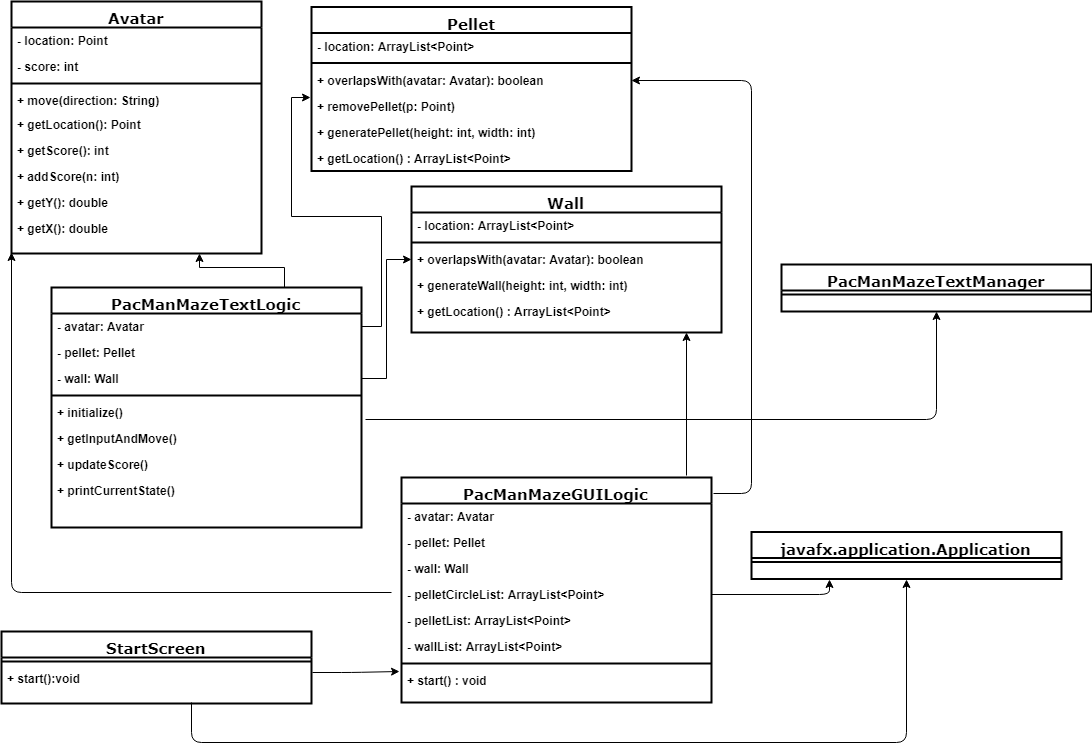

The diagram above was exported from draw.io. Its source (the exported page's mxGraphModel, read from the mxfile embedded in the PNG):
<mxGraphModel dx="1394" dy="715" grid="1" gridSize="10" guides="1" tooltips="1" connect="1" arrows="1" fold="1" page="1" pageScale="1" pageWidth="1100" pageHeight="850" background="#ffffff" math="0" shadow="0">
  <root>
    <mxCell id="0" />
    <mxCell id="1" parent="0" />
    <mxCell id="78961159f06e98e8-17" value="&lt;font style=&quot;font-size: 15px&quot;&gt;Avatar&lt;/font&gt;" style="swimlane;html=1;fontStyle=1;align=center;verticalAlign=top;childLayout=stackLayout;horizontal=1;startSize=26;horizontalStack=0;resizeParent=1;resizeLast=0;collapsible=1;marginBottom=0;swimlaneFillColor=#ffffff;rounded=0;shadow=0;comic=0;labelBackgroundColor=none;strokeColor=#000000;strokeWidth=2;fillColor=none;fontFamily=Verdana;fontSize=12;fontColor=#000000;" parent="1" vertex="1">
      <mxGeometry x="30" y="19" width="250" height="252" as="geometry" />
    </mxCell>
    <mxCell id="78961159f06e98e8-23" value="&lt;b&gt;&lt;font style=&quot;font-size: 12px&quot;&gt;- location: Point&lt;/font&gt;&lt;/b&gt;" style="text;html=1;strokeColor=none;fillColor=none;align=left;verticalAlign=top;spacingLeft=4;spacingRight=4;whiteSpace=wrap;overflow=hidden;rotatable=0;points=[[0,0.5],[1,0.5]];portConstraint=eastwest;" parent="78961159f06e98e8-17" vertex="1">
      <mxGeometry y="26" width="250" height="26" as="geometry" />
    </mxCell>
    <mxCell id="78961159f06e98e8-25" value="&lt;b&gt;- score: int&lt;/b&gt;" style="text;html=1;strokeColor=none;fillColor=none;align=left;verticalAlign=top;spacingLeft=4;spacingRight=4;whiteSpace=wrap;overflow=hidden;rotatable=0;points=[[0,0.5],[1,0.5]];portConstraint=eastwest;strokeWidth=2;" parent="78961159f06e98e8-17" vertex="1">
      <mxGeometry y="52" width="250" height="26" as="geometry" />
    </mxCell>
    <mxCell id="78961159f06e98e8-19" value="" style="line;html=1;strokeWidth=2;fillColor=none;align=left;verticalAlign=middle;spacingTop=-1;spacingLeft=3;spacingRight=3;rotatable=0;labelPosition=right;points=[];portConstraint=eastwest;" parent="78961159f06e98e8-17" vertex="1">
      <mxGeometry y="78" width="250" height="8" as="geometry" />
    </mxCell>
    <mxCell id="78961159f06e98e8-20" value="&lt;b&gt;+ move(direction: String)&lt;/b&gt;" style="text;html=1;strokeColor=none;fillColor=none;align=left;verticalAlign=top;spacingLeft=4;spacingRight=4;whiteSpace=wrap;overflow=hidden;rotatable=0;points=[[0,0.5],[1,0.5]];portConstraint=eastwest;" parent="78961159f06e98e8-17" vertex="1">
      <mxGeometry y="86" width="250" height="24" as="geometry" />
    </mxCell>
    <mxCell id="ovGbFl0FEBbwLtyiUECs-3" value="&lt;b&gt;+ getLocation(): Point&lt;/b&gt;" style="text;html=1;strokeColor=none;fillColor=none;align=left;verticalAlign=top;spacingLeft=4;spacingRight=4;whiteSpace=wrap;overflow=hidden;rotatable=0;points=[[0,0.5],[1,0.5]];portConstraint=eastwest;" parent="78961159f06e98e8-17" vertex="1">
      <mxGeometry y="110" width="250" height="26" as="geometry" />
    </mxCell>
    <mxCell id="ovGbFl0FEBbwLtyiUECs-1" value="&lt;b&gt;+ getScore(): int&lt;/b&gt;" style="text;html=1;strokeColor=none;fillColor=none;align=left;verticalAlign=top;spacingLeft=4;spacingRight=4;whiteSpace=wrap;overflow=hidden;rotatable=0;points=[[0,0.5],[1,0.5]];portConstraint=eastwest;" parent="78961159f06e98e8-17" vertex="1">
      <mxGeometry y="136" width="250" height="26" as="geometry" />
    </mxCell>
    <mxCell id="ovGbFl0FEBbwLtyiUECs-2" value="&lt;b&gt;+ addScore(n: int)&lt;/b&gt;" style="text;html=1;strokeColor=none;fillColor=none;align=left;verticalAlign=top;spacingLeft=4;spacingRight=4;whiteSpace=wrap;overflow=hidden;rotatable=0;points=[[0,0.5],[1,0.5]];portConstraint=eastwest;" parent="78961159f06e98e8-17" vertex="1">
      <mxGeometry y="162" width="250" height="26" as="geometry" />
    </mxCell>
    <mxCell id="l-CYn1nXwofNxu7iOUGV-3" value="&lt;b&gt;+ getY(): double&lt;/b&gt;" style="text;html=1;strokeColor=none;fillColor=none;align=left;verticalAlign=top;spacingLeft=4;spacingRight=4;whiteSpace=wrap;overflow=hidden;rotatable=0;points=[[0,0.5],[1,0.5]];portConstraint=eastwest;" vertex="1" parent="78961159f06e98e8-17">
      <mxGeometry y="188" width="250" height="26" as="geometry" />
    </mxCell>
    <mxCell id="l-CYn1nXwofNxu7iOUGV-4" value="&lt;b&gt;+ getX(): double&lt;/b&gt;" style="text;html=1;strokeColor=none;fillColor=none;align=left;verticalAlign=top;spacingLeft=4;spacingRight=4;whiteSpace=wrap;overflow=hidden;rotatable=0;points=[[0,0.5],[1,0.5]];portConstraint=eastwest;" vertex="1" parent="78961159f06e98e8-17">
      <mxGeometry y="214" width="250" height="26" as="geometry" />
    </mxCell>
    <mxCell id="78961159f06e98e8-30" value="&lt;font style=&quot;font-size: 15px&quot;&gt;Pellet&lt;/font&gt;" style="swimlane;html=1;fontStyle=1;align=center;verticalAlign=top;childLayout=stackLayout;horizontal=1;startSize=26;horizontalStack=0;resizeParent=1;resizeLast=0;collapsible=1;marginBottom=0;swimlaneFillColor=#ffffff;rounded=0;shadow=0;comic=0;labelBackgroundColor=none;strokeColor=#000000;strokeWidth=2;fillColor=none;fontFamily=Verdana;fontSize=12;fontColor=#000000;glass=0;" parent="1" vertex="1">
      <mxGeometry x="330" y="24.5" width="320" height="164" as="geometry">
        <mxRectangle x="430" y="83" width="100" height="26" as="alternateBounds" />
      </mxGeometry>
    </mxCell>
    <mxCell id="78961159f06e98e8-31" value="&lt;div&gt;&lt;b&gt;- location: ArrayList&amp;lt;Point&amp;gt;&lt;/b&gt;&lt;/div&gt;" style="text;html=1;strokeColor=none;fillColor=none;align=left;verticalAlign=top;spacingLeft=4;spacingRight=4;whiteSpace=wrap;overflow=hidden;rotatable=0;points=[[0,0.5],[1,0.5]];portConstraint=eastwest;" parent="78961159f06e98e8-30" vertex="1">
      <mxGeometry y="26" width="320" height="26" as="geometry" />
    </mxCell>
    <mxCell id="78961159f06e98e8-38" value="" style="line;html=1;strokeWidth=2;fillColor=none;align=left;verticalAlign=middle;spacingTop=-1;spacingLeft=3;spacingRight=3;rotatable=0;labelPosition=right;points=[];portConstraint=eastwest;" parent="78961159f06e98e8-30" vertex="1">
      <mxGeometry y="52" width="320" height="8" as="geometry" />
    </mxCell>
    <mxCell id="78961159f06e98e8-39" value="&lt;b&gt;+ overlapsWith(avatar: Avatar): boolean&lt;/b&gt;" style="text;html=1;strokeColor=none;fillColor=none;align=left;verticalAlign=top;spacingLeft=4;spacingRight=4;whiteSpace=wrap;overflow=hidden;rotatable=0;points=[[0,0.5],[1,0.5]];portConstraint=eastwest;" parent="78961159f06e98e8-30" vertex="1">
      <mxGeometry y="60" width="320" height="26" as="geometry" />
    </mxCell>
    <mxCell id="78961159f06e98e8-40" value="&lt;b&gt;+ removePellet(p: Point)&lt;/b&gt;" style="text;html=1;strokeColor=none;fillColor=none;align=left;verticalAlign=top;spacingLeft=4;spacingRight=4;whiteSpace=wrap;overflow=hidden;rotatable=0;points=[[0,0.5],[1,0.5]];portConstraint=eastwest;" parent="78961159f06e98e8-30" vertex="1">
      <mxGeometry y="86" width="320" height="26" as="geometry" />
    </mxCell>
    <mxCell id="78961159f06e98e8-42" value="&lt;b&gt;+ generatePellet(height: int, width: int)&lt;/b&gt;" style="text;html=1;strokeColor=none;fillColor=none;align=left;verticalAlign=top;spacingLeft=4;spacingRight=4;whiteSpace=wrap;overflow=hidden;rotatable=0;points=[[0,0.5],[1,0.5]];portConstraint=eastwest;" parent="78961159f06e98e8-30" vertex="1">
      <mxGeometry y="112" width="320" height="26" as="geometry" />
    </mxCell>
    <mxCell id="l-CYn1nXwofNxu7iOUGV-5" value="&lt;b&gt;+ getLocation() : ArrayList&amp;lt;Point&amp;gt;&lt;/b&gt;" style="text;html=1;strokeColor=none;fillColor=none;align=left;verticalAlign=top;spacingLeft=4;spacingRight=4;whiteSpace=wrap;overflow=hidden;rotatable=0;points=[[0,0.5],[1,0.5]];portConstraint=eastwest;" vertex="1" parent="78961159f06e98e8-30">
      <mxGeometry y="138" width="320" height="26" as="geometry" />
    </mxCell>
    <mxCell id="ovGbFl0FEBbwLtyiUECs-7" style="edgeStyle=orthogonalEdgeStyle;rounded=0;html=1;exitX=0.75;exitY=0;exitDx=0;exitDy=0;entryX=0.75;entryY=1;entryDx=0;entryDy=0;jettySize=auto;orthogonalLoop=1;" parent="1" source="78961159f06e98e8-56" target="78961159f06e98e8-17" edge="1">
      <mxGeometry relative="1" as="geometry" />
    </mxCell>
    <mxCell id="78961159f06e98e8-56" value="&lt;font style=&quot;font-size: 15px&quot;&gt;PacManMazeTextLogic&lt;/font&gt;" style="swimlane;html=1;fontStyle=1;align=center;verticalAlign=top;childLayout=stackLayout;horizontal=1;startSize=26;horizontalStack=0;resizeParent=1;resizeLast=0;collapsible=1;marginBottom=0;swimlaneFillColor=#ffffff;rounded=0;shadow=0;comic=0;labelBackgroundColor=none;strokeColor=#000000;strokeWidth=2;fillColor=none;fontFamily=Verdana;fontSize=12;fontColor=#000000;" parent="1" vertex="1">
      <mxGeometry x="70" y="305" width="310" height="240" as="geometry" />
    </mxCell>
    <mxCell id="78961159f06e98e8-57" value="&lt;b&gt;- avatar: Avatar&lt;/b&gt;" style="text;html=1;strokeColor=none;fillColor=none;align=left;verticalAlign=top;spacingLeft=4;spacingRight=4;whiteSpace=wrap;overflow=hidden;rotatable=0;points=[[0,0.5],[1,0.5]];portConstraint=eastwest;" parent="78961159f06e98e8-56" vertex="1">
      <mxGeometry y="26" width="310" height="26" as="geometry" />
    </mxCell>
    <mxCell id="78961159f06e98e8-58" value="&lt;b&gt;- pellet: Pellet&lt;/b&gt;" style="text;html=1;strokeColor=none;fillColor=none;align=left;verticalAlign=top;spacingLeft=4;spacingRight=4;whiteSpace=wrap;overflow=hidden;rotatable=0;points=[[0,0.5],[1,0.5]];portConstraint=eastwest;" parent="78961159f06e98e8-56" vertex="1">
      <mxGeometry y="52" width="310" height="26" as="geometry" />
    </mxCell>
    <mxCell id="78961159f06e98e8-59" value="&lt;b&gt;- wall: Wall&lt;/b&gt;" style="text;html=1;strokeColor=none;fillColor=none;align=left;verticalAlign=top;spacingLeft=4;spacingRight=4;whiteSpace=wrap;overflow=hidden;rotatable=0;points=[[0,0.5],[1,0.5]];portConstraint=eastwest;" parent="78961159f06e98e8-56" vertex="1">
      <mxGeometry y="78" width="310" height="26" as="geometry" />
    </mxCell>
    <mxCell id="78961159f06e98e8-64" value="" style="line;html=1;strokeWidth=2;fillColor=none;align=left;verticalAlign=middle;spacingTop=-1;spacingLeft=3;spacingRight=3;rotatable=0;labelPosition=right;points=[];portConstraint=eastwest;" parent="78961159f06e98e8-56" vertex="1">
      <mxGeometry y="104" width="310" height="8" as="geometry" />
    </mxCell>
    <mxCell id="78961159f06e98e8-65" value="&lt;b&gt;+ initialize()&lt;/b&gt;" style="text;html=1;strokeColor=none;fillColor=none;align=left;verticalAlign=top;spacingLeft=4;spacingRight=4;whiteSpace=wrap;overflow=hidden;rotatable=0;points=[[0,0.5],[1,0.5]];portConstraint=eastwest;" parent="78961159f06e98e8-56" vertex="1">
      <mxGeometry y="112" width="310" height="26" as="geometry" />
    </mxCell>
    <mxCell id="78961159f06e98e8-66" value="&lt;b&gt;+ getInputAndMove()&lt;/b&gt;" style="text;html=1;strokeColor=none;fillColor=none;align=left;verticalAlign=top;spacingLeft=4;spacingRight=4;whiteSpace=wrap;overflow=hidden;rotatable=0;points=[[0,0.5],[1,0.5]];portConstraint=eastwest;" parent="78961159f06e98e8-56" vertex="1">
      <mxGeometry y="138" width="310" height="26" as="geometry" />
    </mxCell>
    <mxCell id="78961159f06e98e8-68" value="&lt;b&gt;+ updateScore()&lt;/b&gt;" style="text;html=1;strokeColor=none;fillColor=none;align=left;verticalAlign=top;spacingLeft=4;spacingRight=4;whiteSpace=wrap;overflow=hidden;rotatable=0;points=[[0,0.5],[1,0.5]];portConstraint=eastwest;" parent="78961159f06e98e8-56" vertex="1">
      <mxGeometry y="164" width="310" height="26" as="geometry" />
    </mxCell>
    <mxCell id="ovGbFl0FEBbwLtyiUECs-6" value="&lt;b&gt;+ printCurrentState()&lt;/b&gt;" style="text;html=1;strokeColor=none;fillColor=none;align=left;verticalAlign=top;spacingLeft=4;spacingRight=4;whiteSpace=wrap;overflow=hidden;rotatable=0;points=[[0,0.5],[1,0.5]];portConstraint=eastwest;" parent="78961159f06e98e8-56" vertex="1">
      <mxGeometry y="190" width="310" height="26" as="geometry" />
    </mxCell>
    <mxCell id="78961159f06e98e8-69" value="&lt;font style=&quot;font-size: 15px&quot;&gt;Wall&lt;/font&gt;" style="swimlane;html=1;fontStyle=1;align=center;verticalAlign=top;childLayout=stackLayout;horizontal=1;startSize=26;horizontalStack=0;resizeParent=1;resizeLast=0;collapsible=1;marginBottom=0;swimlaneFillColor=#ffffff;rounded=0;shadow=0;comic=0;labelBackgroundColor=none;strokeColor=#000000;strokeWidth=2;fillColor=none;fontFamily=Verdana;fontSize=12;fontColor=#000000;" parent="1" vertex="1">
      <mxGeometry x="430" y="204" width="310" height="146" as="geometry" />
    </mxCell>
    <mxCell id="78961159f06e98e8-70" value="&lt;b&gt;- location: ArrayList&amp;lt;Point&amp;gt;&lt;/b&gt;" style="text;html=1;strokeColor=none;fillColor=none;align=left;verticalAlign=top;spacingLeft=4;spacingRight=4;whiteSpace=wrap;overflow=hidden;rotatable=0;points=[[0,0.5],[1,0.5]];portConstraint=eastwest;" parent="78961159f06e98e8-69" vertex="1">
      <mxGeometry y="26" width="310" height="26" as="geometry" />
    </mxCell>
    <mxCell id="78961159f06e98e8-77" value="" style="line;html=1;strokeWidth=2;fillColor=none;align=left;verticalAlign=middle;spacingTop=-1;spacingLeft=3;spacingRight=3;rotatable=0;labelPosition=right;points=[];portConstraint=eastwest;" parent="78961159f06e98e8-69" vertex="1">
      <mxGeometry y="52" width="310" height="8" as="geometry" />
    </mxCell>
    <mxCell id="78961159f06e98e8-78" value="&lt;b&gt;+ overlapsWith(avatar: Avatar): boolean&lt;/b&gt;" style="text;html=1;strokeColor=none;fillColor=none;align=left;verticalAlign=top;spacingLeft=4;spacingRight=4;whiteSpace=wrap;overflow=hidden;rotatable=0;points=[[0,0.5],[1,0.5]];portConstraint=eastwest;" parent="78961159f06e98e8-69" vertex="1">
      <mxGeometry y="60" width="310" height="26" as="geometry" />
    </mxCell>
    <mxCell id="78961159f06e98e8-79" value="&lt;b&gt;+ generateWall(height: int, width: int)&lt;/b&gt;" style="text;html=1;strokeColor=none;fillColor=none;align=left;verticalAlign=top;spacingLeft=4;spacingRight=4;whiteSpace=wrap;overflow=hidden;rotatable=0;points=[[0,0.5],[1,0.5]];portConstraint=eastwest;" parent="78961159f06e98e8-69" vertex="1">
      <mxGeometry y="86" width="310" height="26" as="geometry" />
    </mxCell>
    <mxCell id="l-CYn1nXwofNxu7iOUGV-6" value="&lt;b&gt;+ getLocation() : ArrayList&amp;lt;Point&amp;gt;&lt;/b&gt;" style="text;html=1;strokeColor=none;fillColor=none;align=left;verticalAlign=top;spacingLeft=4;spacingRight=4;whiteSpace=wrap;overflow=hidden;rotatable=0;points=[[0,0.5],[1,0.5]];portConstraint=eastwest;" vertex="1" parent="78961159f06e98e8-69">
      <mxGeometry y="112" width="310" height="26" as="geometry" />
    </mxCell>
    <mxCell id="ovGbFl0FEBbwLtyiUECs-8" style="edgeStyle=orthogonalEdgeStyle;rounded=0;html=1;entryX=0;entryY=0.5;entryDx=0;entryDy=0;jettySize=auto;orthogonalLoop=1;" parent="1" source="78961159f06e98e8-59" target="78961159f06e98e8-78" edge="1">
      <mxGeometry relative="1" as="geometry" />
    </mxCell>
    <mxCell id="ovGbFl0FEBbwLtyiUECs-9" style="edgeStyle=orthogonalEdgeStyle;rounded=0;html=1;entryX=-0.003;entryY=0.192;entryDx=0;entryDy=0;entryPerimeter=0;jettySize=auto;orthogonalLoop=1;" parent="1" source="78961159f06e98e8-57" target="78961159f06e98e8-40" edge="1">
      <mxGeometry relative="1" as="geometry" />
    </mxCell>
    <mxCell id="l-CYn1nXwofNxu7iOUGV-7" value="&lt;font style=&quot;font-size: 15px&quot;&gt;PacManMazeGUILogic&lt;/font&gt;" style="swimlane;html=1;fontStyle=1;align=center;verticalAlign=top;childLayout=stackLayout;horizontal=1;startSize=26;horizontalStack=0;resizeParent=1;resizeLast=0;collapsible=1;marginBottom=0;swimlaneFillColor=#ffffff;rounded=0;shadow=0;comic=0;labelBackgroundColor=none;strokeColor=#000000;strokeWidth=2;fillColor=none;fontFamily=Verdana;fontSize=12;fontColor=#000000;" vertex="1" parent="1">
      <mxGeometry x="420" y="495" width="310" height="225" as="geometry" />
    </mxCell>
    <mxCell id="l-CYn1nXwofNxu7iOUGV-8" value="&lt;b&gt;- avatar: Avatar&lt;/b&gt;" style="text;html=1;strokeColor=none;fillColor=none;align=left;verticalAlign=top;spacingLeft=4;spacingRight=4;whiteSpace=wrap;overflow=hidden;rotatable=0;points=[[0,0.5],[1,0.5]];portConstraint=eastwest;" vertex="1" parent="l-CYn1nXwofNxu7iOUGV-7">
      <mxGeometry y="26" width="310" height="26" as="geometry" />
    </mxCell>
    <mxCell id="l-CYn1nXwofNxu7iOUGV-9" value="&lt;b&gt;- pellet: Pellet&lt;/b&gt;" style="text;html=1;strokeColor=none;fillColor=none;align=left;verticalAlign=top;spacingLeft=4;spacingRight=4;whiteSpace=wrap;overflow=hidden;rotatable=0;points=[[0,0.5],[1,0.5]];portConstraint=eastwest;" vertex="1" parent="l-CYn1nXwofNxu7iOUGV-7">
      <mxGeometry y="52" width="310" height="26" as="geometry" />
    </mxCell>
    <mxCell id="l-CYn1nXwofNxu7iOUGV-10" value="&lt;b&gt;- wall: Wall&lt;/b&gt;" style="text;html=1;strokeColor=none;fillColor=none;align=left;verticalAlign=top;spacingLeft=4;spacingRight=4;whiteSpace=wrap;overflow=hidden;rotatable=0;points=[[0,0.5],[1,0.5]];portConstraint=eastwest;" vertex="1" parent="l-CYn1nXwofNxu7iOUGV-7">
      <mxGeometry y="78" width="310" height="26" as="geometry" />
    </mxCell>
    <mxCell id="l-CYn1nXwofNxu7iOUGV-20" value="&lt;b&gt;- pelletCircleList: ArrayList&amp;lt;Point&amp;gt;&lt;/b&gt;" style="text;html=1;strokeColor=none;fillColor=none;align=left;verticalAlign=top;spacingLeft=4;spacingRight=4;whiteSpace=wrap;overflow=hidden;rotatable=0;points=[[0,0.5],[1,0.5]];portConstraint=eastwest;" vertex="1" parent="l-CYn1nXwofNxu7iOUGV-7">
      <mxGeometry y="104" width="310" height="26" as="geometry" />
    </mxCell>
    <mxCell id="l-CYn1nXwofNxu7iOUGV-18" value="&lt;b&gt;- pelletList: ArrayList&amp;lt;Point&amp;gt;&lt;/b&gt;" style="text;html=1;strokeColor=none;fillColor=none;align=left;verticalAlign=top;spacingLeft=4;spacingRight=4;whiteSpace=wrap;overflow=hidden;rotatable=0;points=[[0,0.5],[1,0.5]];portConstraint=eastwest;" vertex="1" parent="l-CYn1nXwofNxu7iOUGV-7">
      <mxGeometry y="130" width="310" height="26" as="geometry" />
    </mxCell>
    <mxCell id="l-CYn1nXwofNxu7iOUGV-17" value="&lt;b&gt;- wallList: ArrayList&amp;lt;Point&amp;gt;&lt;/b&gt;" style="text;html=1;strokeColor=none;fillColor=none;align=left;verticalAlign=top;spacingLeft=4;spacingRight=4;whiteSpace=wrap;overflow=hidden;rotatable=0;points=[[0,0.5],[1,0.5]];portConstraint=eastwest;" vertex="1" parent="l-CYn1nXwofNxu7iOUGV-7">
      <mxGeometry y="156" width="310" height="26" as="geometry" />
    </mxCell>
    <mxCell id="l-CYn1nXwofNxu7iOUGV-11" value="" style="line;html=1;strokeWidth=2;fillColor=none;align=left;verticalAlign=middle;spacingTop=-1;spacingLeft=3;spacingRight=3;rotatable=0;labelPosition=right;points=[];portConstraint=eastwest;" vertex="1" parent="l-CYn1nXwofNxu7iOUGV-7">
      <mxGeometry y="182" width="310" height="8" as="geometry" />
    </mxCell>
    <mxCell id="l-CYn1nXwofNxu7iOUGV-12" value="&lt;b&gt;+ start() : void&lt;/b&gt;" style="text;html=1;strokeColor=none;fillColor=none;align=left;verticalAlign=top;spacingLeft=4;spacingRight=4;whiteSpace=wrap;overflow=hidden;rotatable=0;points=[[0,0.5],[1,0.5]];portConstraint=eastwest;" vertex="1" parent="l-CYn1nXwofNxu7iOUGV-7">
      <mxGeometry y="190" width="310" height="26" as="geometry" />
    </mxCell>
    <mxCell id="l-CYn1nXwofNxu7iOUGV-16" value="" style="endArrow=classic;html=1;" edge="1" parent="1">
      <mxGeometry width="50" height="50" relative="1" as="geometry">
        <mxPoint x="410" y="610" as="sourcePoint" />
        <mxPoint x="30" y="270" as="targetPoint" />
        <Array as="points">
          <mxPoint x="30" y="610" />
        </Array>
      </mxGeometry>
    </mxCell>
    <mxCell id="l-CYn1nXwofNxu7iOUGV-22" value="&lt;font style=&quot;font-size: 15px&quot;&gt;javafx.application.Application&lt;/font&gt;" style="swimlane;html=1;fontStyle=1;align=center;verticalAlign=top;childLayout=stackLayout;horizontal=1;startSize=26;horizontalStack=0;resizeParent=1;resizeLast=0;collapsible=1;marginBottom=0;swimlaneFillColor=#ffffff;rounded=0;shadow=0;comic=0;labelBackgroundColor=none;strokeColor=#000000;strokeWidth=2;fillColor=none;fontFamily=Verdana;fontSize=12;fontColor=#000000;" vertex="1" parent="1">
      <mxGeometry x="770" y="549.5" width="310" height="47" as="geometry" />
    </mxCell>
    <mxCell id="l-CYn1nXwofNxu7iOUGV-24" value="" style="line;html=1;strokeWidth=2;fillColor=none;align=left;verticalAlign=middle;spacingTop=-1;spacingLeft=3;spacingRight=3;rotatable=0;labelPosition=right;points=[];portConstraint=eastwest;" vertex="1" parent="l-CYn1nXwofNxu7iOUGV-22">
      <mxGeometry y="26" width="310" height="8" as="geometry" />
    </mxCell>
    <mxCell id="l-CYn1nXwofNxu7iOUGV-29" value="" style="endArrow=classic;html=1;entryX=0.25;entryY=1;entryDx=0;entryDy=0;exitX=1;exitY=0.5;exitDx=0;exitDy=0;" edge="1" parent="1" source="l-CYn1nXwofNxu7iOUGV-20" target="l-CYn1nXwofNxu7iOUGV-22">
      <mxGeometry width="50" height="50" relative="1" as="geometry">
        <mxPoint x="20" y="860" as="sourcePoint" />
        <mxPoint x="70" y="810" as="targetPoint" />
        <Array as="points">
          <mxPoint x="848" y="612" />
        </Array>
      </mxGeometry>
    </mxCell>
    <mxCell id="l-CYn1nXwofNxu7iOUGV-30" value="&lt;font style=&quot;font-size: 15px&quot;&gt;StartScreen&lt;/font&gt;" style="swimlane;html=1;fontStyle=1;align=center;verticalAlign=top;childLayout=stackLayout;horizontal=1;startSize=26;horizontalStack=0;resizeParent=1;resizeLast=0;collapsible=1;marginBottom=0;swimlaneFillColor=#ffffff;rounded=0;shadow=0;comic=0;labelBackgroundColor=none;strokeColor=#000000;strokeWidth=2;fillColor=none;fontFamily=Verdana;fontSize=12;fontColor=#000000;" vertex="1" parent="1">
      <mxGeometry x="20" y="649" width="310" height="72" as="geometry" />
    </mxCell>
    <mxCell id="l-CYn1nXwofNxu7iOUGV-37" value="" style="line;html=1;strokeWidth=2;fillColor=none;align=left;verticalAlign=middle;spacingTop=-1;spacingLeft=3;spacingRight=3;rotatable=0;labelPosition=right;points=[];portConstraint=eastwest;" vertex="1" parent="l-CYn1nXwofNxu7iOUGV-30">
      <mxGeometry y="26" width="310" height="8" as="geometry" />
    </mxCell>
    <mxCell id="l-CYn1nXwofNxu7iOUGV-38" value="&lt;b&gt;+ start():void&lt;/b&gt;" style="text;html=1;strokeColor=none;fillColor=none;align=left;verticalAlign=top;spacingLeft=4;spacingRight=4;whiteSpace=wrap;overflow=hidden;rotatable=0;points=[[0,0.5],[1,0.5]];portConstraint=eastwest;" vertex="1" parent="l-CYn1nXwofNxu7iOUGV-30">
      <mxGeometry y="34" width="310" height="26" as="geometry" />
    </mxCell>
    <mxCell id="l-CYn1nXwofNxu7iOUGV-42" value="" style="endArrow=classic;html=1;exitX=1.003;exitY=0.269;exitDx=0;exitDy=0;exitPerimeter=0;entryX=-0.006;entryY=0.154;entryDx=0;entryDy=0;entryPerimeter=0;" edge="1" parent="1" source="l-CYn1nXwofNxu7iOUGV-38" target="l-CYn1nXwofNxu7iOUGV-12">
      <mxGeometry width="50" height="50" relative="1" as="geometry">
        <mxPoint x="330" y="743.5" as="sourcePoint" />
        <mxPoint x="448" y="720" as="targetPoint" />
        <Array as="points">
          <mxPoint x="370" y="690" />
        </Array>
      </mxGeometry>
    </mxCell>
    <mxCell id="l-CYn1nXwofNxu7iOUGV-43" value="" style="endArrow=classic;html=1;entryX=0.5;entryY=1;entryDx=0;entryDy=0;" edge="1" parent="1" target="l-CYn1nXwofNxu7iOUGV-22">
      <mxGeometry width="50" height="50" relative="1" as="geometry">
        <mxPoint x="210" y="720" as="sourcePoint" />
        <mxPoint x="70" y="740" as="targetPoint" />
        <Array as="points">
          <mxPoint x="210" y="760" />
          <mxPoint x="925" y="760" />
        </Array>
      </mxGeometry>
    </mxCell>
    <mxCell id="l-CYn1nXwofNxu7iOUGV-44" value="" style="endArrow=classic;html=1;entryX=1;entryY=0.5;entryDx=0;entryDy=0;exitX=1.006;exitY=0.071;exitDx=0;exitDy=0;exitPerimeter=0;" edge="1" parent="1" source="l-CYn1nXwofNxu7iOUGV-7" target="78961159f06e98e8-39">
      <mxGeometry width="50" height="50" relative="1" as="geometry">
        <mxPoint x="680" y="495" as="sourcePoint" />
        <mxPoint x="730" y="445" as="targetPoint" />
        <Array as="points">
          <mxPoint x="770" y="511" />
          <mxPoint x="770" y="98" />
        </Array>
      </mxGeometry>
    </mxCell>
    <mxCell id="l-CYn1nXwofNxu7iOUGV-45" value="" style="endArrow=classic;html=1;" edge="1" parent="1">
      <mxGeometry width="50" height="50" relative="1" as="geometry">
        <mxPoint x="705" y="493" as="sourcePoint" />
        <mxPoint x="705" y="350" as="targetPoint" />
      </mxGeometry>
    </mxCell>
    <mxCell id="l-CYn1nXwofNxu7iOUGV-46" value="&lt;font style=&quot;font-size: 15px&quot;&gt;PacManMazeTextManager&lt;/font&gt;" style="swimlane;html=1;fontStyle=1;align=center;verticalAlign=top;childLayout=stackLayout;horizontal=1;startSize=26;horizontalStack=0;resizeParent=1;resizeLast=0;collapsible=1;marginBottom=0;swimlaneFillColor=#ffffff;rounded=0;shadow=0;comic=0;labelBackgroundColor=none;strokeColor=#000000;strokeWidth=2;fillColor=none;fontFamily=Verdana;fontSize=12;fontColor=#000000;" vertex="1" parent="1">
      <mxGeometry x="800" y="282" width="310" height="47" as="geometry" />
    </mxCell>
    <mxCell id="l-CYn1nXwofNxu7iOUGV-47" value="" style="line;html=1;strokeWidth=2;fillColor=none;align=left;verticalAlign=middle;spacingTop=-1;spacingLeft=3;spacingRight=3;rotatable=0;labelPosition=right;points=[];portConstraint=eastwest;" vertex="1" parent="l-CYn1nXwofNxu7iOUGV-46">
      <mxGeometry y="26" width="310" height="8" as="geometry" />
    </mxCell>
    <mxCell id="l-CYn1nXwofNxu7iOUGV-48" value="" style="endArrow=classic;html=1;exitX=1.013;exitY=0.769;exitDx=0;exitDy=0;exitPerimeter=0;entryX=0.5;entryY=1;entryDx=0;entryDy=0;" edge="1" parent="1" source="78961159f06e98e8-65" target="l-CYn1nXwofNxu7iOUGV-46">
      <mxGeometry width="50" height="50" relative="1" as="geometry">
        <mxPoint x="430" y="459" as="sourcePoint" />
        <mxPoint x="480" y="409" as="targetPoint" />
        <Array as="points">
          <mxPoint x="955" y="437" />
        </Array>
      </mxGeometry>
    </mxCell>
  </root>
</mxGraphModel>